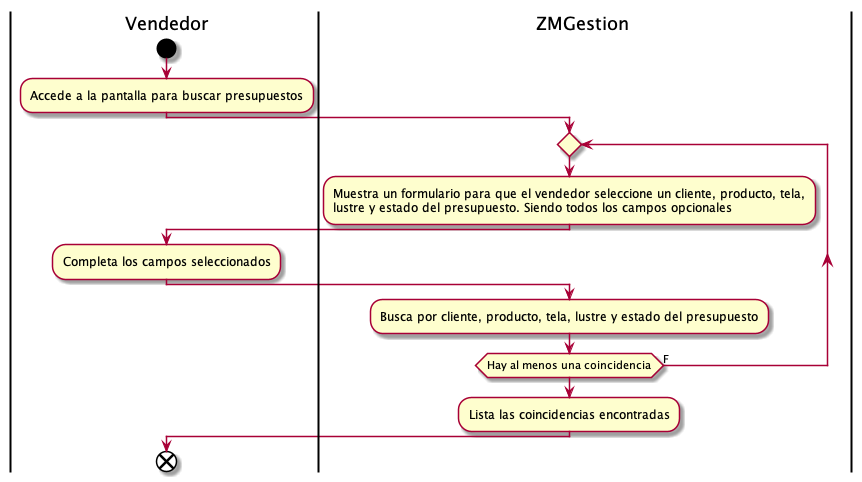

The diagram above was rendered by PlantUML. Its source (embedded in the PNG):
@startuml buscarAvanzadoPresupuestos
|Vendedor|
start
:Accede a la pantalla para buscar presupuestos;
|ZMGestion|
repeat
:Muestra un formulario para que el vendedor seleccione un cliente, producto, tela,
lustre y estado del presupuesto. Siendo todos los campos opcionales;
|Vendedor|
:Completa los campos seleccionados;
|ZMGestion|
:Busca por cliente, producto, tela, lustre y estado del presupuesto;
repeat while(Hay al menos una coincidencia) is (F)
:Lista las coincidencias encontradas;
|Vendedor|
end
@enduml